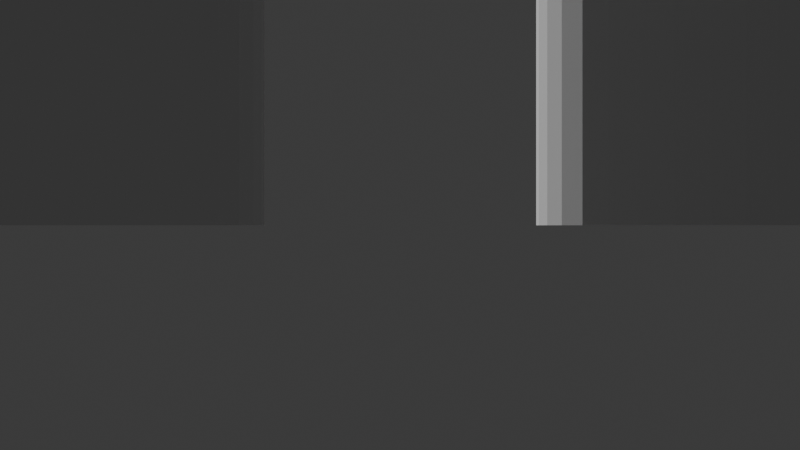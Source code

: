 # Source: in_real_space.blend  (saved by Blender 4.2.66; exported with 4.5.12 LTS)
import bpy
from mathutils import Matrix  # noqa: F401  (used for matrix-valued properties, if any)

bpy.ops.wm.read_factory_settings(use_empty=True)
scene = bpy.context.scene
scene.name = 'Scene'

# ---- collections
col_collection = bpy.data.collections.new('Collection'); scene.collection.children.link(col_collection)

# ---- world
world_world = bpy.data.worlds.new('World'); scene.world = world_world
world_world.use_nodes = True; world_world.node_tree.nodes.clear()
_N = world_world.node_tree.nodes; _L = world_world.node_tree.links
n0 = _N.new('ShaderNodeOutputWorld'); n0.name = 'World Output'; n0.location = (300, 300)
n1 = _N.new('ShaderNodeBackground'); n1.name = 'Background'; n1.location = (10, 300)
n1.inputs[0].default_value = (0.05088, 0.05088, 0.05088, 1.0)
_L.new(n1.outputs[0], n0.inputs[0])
n0.is_active_output = True
world_world.color = (0.05088, 0.05088, 0.05088)
world_world.sun_shadow_jitter_overblur = 0.0

# ---- cameras
cam_camera_001 = bpy.data.cameras.new('Camera.001')
cam_camera_001.lens = 31.18
cam_camera_001.lens_unit = 'FOV'

# ---- meshes
me_cylinder_001 = bpy.data.meshes.new('cylinder.001')
me_cylinder_001.from_pydata([(-4.0, 0.0, 8.0), (-4.39, 0.0, 8.038), (-4.39, 4.0, 8.038), (-4.0, 4.0, 8.0), (-4.39, 0.0, 8.038), (-4.765, 0.0, 8.152), (-4.765, 4.0, 8.152), (-4.39, 4.0, 8.038), (-4.765, 0.0, 8.152), (-5.111, 0.0, 8.337), (-5.111, 4.0, 8.337), (-4.765, 4.0, 8.152), (-5.111, 0.0, 8.337), (-5.414, 0.0, 8.586), (-5.414, 4.0, 8.586), (-5.111, 4.0, 8.337), (-5.414, 0.0, 8.586), (-5.663, 0.0, 8.889), (-5.663, 4.0, 8.889), (-5.414, 4.0, 8.586), (-5.663, 0.0, 8.889), (-5.848, 0.0, 9.235), (-5.848, 4.0, 9.235), (-5.663, 4.0, 8.889), (-5.848, 0.0, 9.235), (-5.962, 0.0, 9.61), (-5.962, 4.0, 9.61), (-5.848, 4.0, 9.235), (-5.962, 0.0, 9.61), (-6.0, 0.0, 10.0), (-6.0, 4.0, 10.0), (-5.962, 4.0, 9.61), (-6.0, 0.0, 10.0), (-5.962, 0.0, 10.39), (-5.962, 4.0, 10.39), (-6.0, 4.0, 10.0), (-5.962, 0.0, 10.39), (-5.848, 0.0, 10.77), (-5.848, 4.0, 10.77), (-5.962, 4.0, 10.39), (-5.848, 0.0, 10.77), (-5.663, 0.0, 11.11), (-5.663, 4.0, 11.11), (-5.848, 4.0, 10.77), (-5.663, 0.0, 11.11), (-5.414, 0.0, 11.41), (-5.414, 4.0, 11.41), (-5.663, 4.0, 11.11), (-5.414, 0.0, 11.41), (-5.111, 0.0, 11.66), (-5.111, 4.0, 11.66), (-5.414, 4.0, 11.41), (-5.111, 0.0, 11.66), (-4.765, 0.0, 11.85), (-4.765, 4.0, 11.85), (-5.111, 4.0, 11.66), (-4.765, 0.0, 11.85), (-4.39, 0.0, 11.96), (-4.39, 4.0, 11.96), (-4.765, 4.0, 11.85), (-4.39, 0.0, 11.96), (-4.0, 0.0, 12.0), (-4.0, 4.0, 12.0), (-4.39, 4.0, 11.96), (-4.0, 0.0, 12.0), (-3.61, 0.0, 11.96), (-3.61, 4.0, 11.96), (-4.0, 4.0, 12.0), (-3.61, 0.0, 11.96), (-3.235, 0.0, 11.85), (-3.235, 4.0, 11.85), (-3.61, 4.0, 11.96), (-3.235, 0.0, 11.85), (-2.889, 0.0, 11.66), (-2.889, 4.0, 11.66), (-3.235, 4.0, 11.85), (-2.889, 0.0, 11.66), (-2.586, 0.0, 11.41), (-2.586, 4.0, 11.41), (-2.889, 4.0, 11.66), (-2.586, 0.0, 11.41), (-2.337, 0.0, 11.11), (-2.337, 4.0, 11.11), (-2.586, 4.0, 11.41), (-2.337, 0.0, 11.11), (-2.152, 0.0, 10.77), (-2.152, 4.0, 10.77), (-2.337, 4.0, 11.11), (-2.152, 0.0, 10.77), (-2.038, 0.0, 10.39), (-2.038, 4.0, 10.39), (-2.152, 4.0, 10.77), (-2.038, 0.0, 10.39), (-2.0, 0.0, 10.0), (-2.0, 4.0, 10.0), (-2.038, 4.0, 10.39), (-2.0, 0.0, 10.0), (-2.038, 0.0, 9.61), (-2.038, 4.0, 9.61), (-2.0, 4.0, 10.0), (-2.038, 0.0, 9.61), (-2.152, 0.0, 9.235), (-2.152, 4.0, 9.235), (-2.038, 4.0, 9.61), (-2.152, 0.0, 9.235), (-2.337, 0.0, 8.889), (-2.337, 4.0, 8.889), (-2.152, 4.0, 9.235), (-2.337, 0.0, 8.889), (-2.586, 0.0, 8.586), (-2.586, 4.0, 8.586), (-2.337, 4.0, 8.889), (-2.586, 0.0, 8.586), (-2.889, 0.0, 8.337), (-2.889, 4.0, 8.337), (-2.586, 4.0, 8.586), (-2.889, 0.0, 8.337), (-3.235, 0.0, 8.152), (-3.235, 4.0, 8.152), (-2.889, 4.0, 8.337), (-3.61, 4.0, 8.038), (-4.0, 4.0, 8.0), (-4.39, 4.0, 8.038), (-3.235, 4.0, 8.152), (-4.765, 4.0, 8.152), (-2.889, 4.0, 8.337), (-5.111, 4.0, 8.337), (-2.586, 4.0, 8.586), (-5.414, 4.0, 8.586), (-2.337, 4.0, 8.889), (-5.663, 4.0, 8.889), (-2.152, 4.0, 9.235), (-5.848, 4.0, 9.235), (-2.038, 4.0, 9.61), (-5.962, 4.0, 9.61), (-2.0, 4.0, 10.0), (-6.0, 4.0, 10.0), (-2.038, 4.0, 10.39), (-5.962, 4.0, 10.39), (-2.152, 4.0, 10.77), (-5.848, 4.0, 10.77), (-2.337, 4.0, 11.11), (-5.663, 4.0, 11.11), (-2.586, 4.0, 11.41), (-5.414, 4.0, 11.41), (-2.889, 4.0, 11.66), (-5.111, 4.0, 11.66), (-3.235, 4.0, 11.85), (-4.765, 4.0, 11.85), (-3.61, 4.0, 11.96), (-4.39, 4.0, 11.96), (-4.0, 4.0, 12.0), (-3.235, 0.0, 8.152), (-3.61, 0.0, 8.038), (-3.61, 4.0, 8.038), (-3.235, 4.0, 8.152), (-3.61, 0.0, 8.038), (-4.0, 0.0, 8.0), (-4.0, 4.0, 8.0), (-3.61, 4.0, 8.038), (-4.39, 0.0, 8.038), (-4.0, 0.0, 8.0), (-3.61, 0.0, 8.038), (-4.765, 0.0, 8.152), (-3.235, 0.0, 8.152), (-5.111, 0.0, 8.337), (-2.889, 0.0, 8.337), (-5.414, 0.0, 8.586), (-2.586, 0.0, 8.586), (-5.663, 0.0, 8.889), (-2.337, 0.0, 8.889), (-5.848, 0.0, 9.235), (-2.152, 0.0, 9.235), (-5.962, 0.0, 9.61), (-2.038, 0.0, 9.61), (-6.0, 0.0, 10.0), (-2.0, 0.0, 10.0), (-5.962, 0.0, 10.39), (-2.038, 0.0, 10.39), (-5.848, 0.0, 10.77), (-2.152, 0.0, 10.77), (-5.663, 0.0, 11.11), (-2.337, 0.0, 11.11), (-5.414, 0.0, 11.41), (-2.586, 0.0, 11.41), (-5.111, 0.0, 11.66), (-2.889, 0.0, 11.66), (-4.765, 0.0, 11.85), (-3.235, 0.0, 11.85), (-4.39, 0.0, 11.96), (-3.61, 0.0, 11.96), (-4.0, 0.0, 12.0)], [], [(0, 1, 2), (0, 2, 3), (4, 5, 6), (4, 6, 7), (8, 9, 10), (8, 10, 11), (12, 13, 14), (12, 14, 15), (16, 17, 18), (16, 18, 19), (20, 21, 22), (20, 22, 23), (24, 25, 26), (24, 26, 27), (28, 29, 30), (28, 30, 31), (32, 33, 34), (32, 34, 35), (36, 37, 38), (36, 38, 39), (40, 41, 42), (40, 42, 43), (44, 45, 46), (44, 46, 47), (48, 49, 50), (48, 50, 51), (52, 53, 54), (52, 54, 55), (56, 57, 58), (56, 58, 59), (60, 61, 62), (60, 62, 63), (64, 65, 66), (64, 66, 67), (68, 69, 70), (68, 70, 71), (72, 73, 74), (72, 74, 75), (76, 77, 78), (76, 78, 79), (80, 81, 82), (80, 82, 83), (84, 85, 86), (84, 86, 87), (88, 89, 90), (88, 90, 91), (92, 93, 94), (92, 94, 95), (96, 97, 98), (96, 98, 99), (100, 101, 102), (100, 102, 103), (104, 105, 106), (104, 106, 107), (108, 109, 110), (108, 110, 111), (112, 113, 114), (112, 114, 115), (116, 117, 118), (116, 118, 119), (120, 121, 122), (122, 123, 120), (122, 124, 123), (124, 125, 123), (124, 126, 125), (126, 127, 125), (126, 128, 127), (128, 129, 127), (128, 130, 129), (130, 131, 129), (130, 132, 131), (132, 133, 131), (132, 134, 133), (134, 135, 133), (134, 136, 135), (136, 137, 135), (136, 138, 137), (138, 139, 137), (138, 140, 139), (140, 141, 139), (140, 142, 141), (142, 143, 141), (142, 144, 143), (144, 145, 143), (144, 146, 145), (146, 147, 145), (146, 148, 147), (148, 149, 147), (148, 150, 149), (150, 151, 149), (152, 153, 154), (152, 154, 155), (156, 157, 158), (156, 158, 159), (160, 161, 162), (162, 163, 160), (162, 164, 163), (164, 165, 163), (164, 166, 165), (166, 167, 165), (166, 168, 167), (168, 169, 167), (168, 170, 169), (170, 171, 169), (170, 172, 171), (172, 173, 171), (172, 174, 173), (174, 175, 173), (174, 176, 175), (176, 177, 175), (176, 178, 177), (178, 179, 177), (178, 180, 179), (180, 181, 179), (180, 182, 181), (182, 183, 181), (182, 184, 183), (184, 185, 183), (184, 186, 185), (186, 187, 185), (186, 188, 187), (188, 189, 187), (188, 190, 189), (190, 191, 189)])
me_cylinder_001.update()
me_cylinder_001.normals_split_custom_set([tuple(v) for v in zip(*[iter([-0.09802, 0.0, -0.9952, -0.09802, 0.0, -0.9952, -0.09802, 0.0, -0.9952, -0.09802, 0.0, -0.9952, -0.09802, 0.0, -0.9952, -0.09802, 0.0, -0.9952, -0.2903, 0.0, -0.9569, -0.2903, 0.0, -0.9569, -0.2903, 0.0, -0.9569, -0.2903, 0.0, -0.9569, -0.2903, 0.0, -0.9569, -0.2903, 0.0, -0.9569, -0.4714, 0.0, -0.8819, -0.4714, 0.0, -0.8819, -0.4714, 0.0, -0.8819, -0.4714, 0.0, -0.8819, -0.4714, 0.0, -0.8819, -0.4714, 0.0, -0.8819, -0.6344, 0.0, -0.773, -0.6344, 0.0, -0.773, -0.6344, 0.0, -0.773, -0.6344, 0.0, -0.773, -0.6344, 0.0, -0.773, -0.6344, 0.0, -0.773, -0.773, -1.52e-07, -0.6344, -0.773, -1.52e-07, -0.6344, -0.773, -1.52e-07, -0.6344, -0.773, 0.0, -0.6344, -0.773, 0.0, -0.6344, -0.773, 0.0, -0.6344, -0.8819, 3.041e-07, -0.4714, -0.8819, 3.041e-07, -0.4714, -0.8819, 3.041e-07, -0.4714, -0.8819, -3.041e-07, -0.4714, -0.8819, -3.041e-07, -0.4714, -0.8819, -3.041e-07, -0.4714, -0.9569, 0.0, -0.2903, -0.9569, 0.0, -0.2903, -0.9569, 0.0, -0.2903, -0.9569, 0.0, -0.2903, -0.9569, 0.0, -0.2903, -0.9569, 0.0, -0.2903, -0.9952, 0.0, -0.09802, -0.9952, 0.0, -0.09802, -0.9952, 0.0, -0.09802, -0.9952, 0.0, -0.09802, -0.9952, 0.0, -0.09802, -0.9952, 0.0, -0.09802, -0.9952, 0.0, 0.09802, -0.9952, 0.0, 0.09802, -0.9952, 0.0, 0.09802, -0.9952, 0.0, 0.09802, -0.9952, 0.0, 0.09802, -0.9952, 0.0, 0.09802, -0.9569, 0.0, 0.2903, -0.9569, 0.0, 0.2903, -0.9569, 0.0, 0.2903, -0.9569, 0.0, 0.2903, -0.9569, 0.0, 0.2903, -0.9569, 0.0, 0.2903, -0.8819, 0.0, 0.4714, -0.8819, 0.0, 0.4714, -0.8819, 0.0, 0.4714, -0.8819, 0.0, 0.4714, -0.8819, 0.0, 0.4714, -0.8819, 0.0, 0.4714, -0.773, 0.0, 0.6344, -0.773, 0.0, 0.6344, -0.773, 0.0, 0.6344, -0.773, 0.0, 0.6344, -0.773, 0.0, 0.6344, -0.773, 0.0, 0.6344, -0.6344, 0.0, 0.773, -0.6344, 0.0, 0.773, -0.6344, 0.0, 0.773, -0.6344, 0.0, 0.773, -0.6344, 0.0, 0.773, -0.6344, 0.0, 0.773, -0.4714, 0.0, 0.8819, -0.4714, 0.0, 0.8819, -0.4714, 0.0, 0.8819, -0.4714, 0.0, 0.8819, -0.4714, 0.0, 0.8819, -0.4714, 0.0, 0.8819, -0.2903, 0.0, 0.9569, -0.2903, 0.0, 0.9569, -0.2903, 0.0, 0.9569, -0.2903, 0.0, 0.9569, -0.2903, 0.0, 0.9569, -0.2903, 0.0, 0.9569, -0.09802, 0.0, 0.9952, -0.09802, 0.0, 0.9952, -0.09802, 0.0, 0.9952, -0.09802, 0.0, 0.9952, -0.09802, 0.0, 0.9952, -0.09802, 0.0, 0.9952, 0.09802, 0.0, 0.9952, 0.09802, 0.0, 0.9952, 0.09802, 0.0, 0.9952, 0.09802, 0.0, 0.9952, 0.09802, 0.0, 0.9952, 0.09802, 0.0, 0.9952, 0.2903, 0.0, 0.9569, 0.2903, 0.0, 0.9569, 0.2903, 0.0, 0.9569, 0.2903, 0.0, 0.9569, 0.2903, 0.0, 0.9569, 0.2903, 0.0, 0.9569, 0.4714, 0.0, 0.8819, 0.4714, 0.0, 0.8819, 0.4714, 0.0, 0.8819, 0.4714, 0.0, 0.8819, 0.4714, 0.0, 0.8819, 0.4714, 0.0, 0.8819, 0.6344, 0.0, 0.773, 0.6344, 0.0, 0.773, 0.6344, 0.0, 0.773, 0.6344, 0.0, 0.773, 0.6344, 0.0, 0.773, 0.6344, 0.0, 0.773, 0.773, 0.0, 0.6344, 0.773, 0.0, 0.6344, 0.773, 0.0, 0.6344, 0.773, 0.0, 0.6344, 0.773, 0.0, 0.6344, 0.773, 0.0, 0.6344, 0.8819, 0.0, 0.4714, 0.8819, 0.0, 0.4714, 0.8819, 0.0, 0.4714, 0.8819, 0.0, 0.4714, 0.8819, 0.0, 0.4714, 0.8819, 0.0, 0.4714, 0.9569, 0.0, 0.2903, 0.9569, 0.0, 0.2903, 0.9569, 0.0, 0.2903, 0.9569, 0.0, 0.2903, 0.9569, 0.0, 0.2903, 0.9569, 0.0, 0.2903, 0.9952, 0.0, 0.09802, 0.9952, 0.0, 0.09802, 0.9952, 0.0, 0.09802, 0.9952, 0.0, 0.09802, 0.9952, 0.0, 0.09802, 0.9952, 0.0, 0.09802, 0.9952, 0.0, -0.09802, 0.9952, 0.0, -0.09802, 0.9952, 0.0, -0.09802, 0.9952, 0.0, -0.09802, 0.9952, 0.0, -0.09802, 0.9952, 0.0, -0.09802, 0.9569, 0.0, -0.2903, 0.9569, 0.0, -0.2903, 0.9569, 0.0, -0.2903, 0.9569, 0.0, -0.2903, 0.9569, 0.0, -0.2903, 0.9569, 0.0, -0.2903, 0.8819, 0.0, -0.4714, 0.8819, 0.0, -0.4714, 0.8819, 0.0, -0.4714, 0.8819, 0.0, -0.4714, 0.8819, 0.0, -0.4714, 0.8819, 0.0, -0.4714, 0.773, 0.0, -0.6344, 0.773, 0.0, -0.6344, 0.773, 0.0, -0.6344, 0.773, 0.0, -0.6344, 0.773, 0.0, -0.6344, 0.773, 0.0, -0.6344, 0.6344, 0.0, -0.773, 0.6344, 0.0, -0.773, 0.6344, 0.0, -0.773, 0.6344, 0.0, -0.773, 0.6344, 0.0, -0.773, 0.6344, 0.0, -0.773, 0.4714, 0.0, -0.8819, 0.4714, 0.0, -0.8819, 0.4714, 0.0, -0.8819, 0.4714, 0.0, -0.8819, 0.4714, 0.0, -0.8819, 0.4714, 0.0, -0.8819, 0.0, 1.0, 0.0, 0.0, 1.0, 0.0, 0.0, 1.0, 0.0, 0.0, 1.0, 0.0, 0.0, 1.0, 0.0, 0.0, 1.0, 0.0, 0.0, 1.0, 0.0, 0.0, 1.0, 0.0, 0.0, 1.0, 0.0, 0.0, 1.0, 0.0, 0.0, 1.0, 0.0, 0.0, 1.0, 0.0, 0.0, 1.0, 0.0, 0.0, 1.0, 0.0, 0.0, 1.0, 0.0, 0.0, 1.0, 0.0, 0.0, 1.0, 0.0, 0.0, 1.0, 0.0, 0.0, 1.0, 0.0, 0.0, 1.0, 0.0, 0.0, 1.0, 0.0, 0.0, 1.0, 0.0, 0.0, 1.0, 0.0, 0.0, 1.0, 0.0, 0.0, 1.0, 0.0, 0.0, 1.0, 0.0, 0.0, 1.0, 0.0, 0.0, 1.0, 0.0, 0.0, 1.0, 0.0, 0.0, 1.0, 0.0, 0.0, 1.0, 0.0, 0.0, 1.0, 0.0, 0.0, 1.0, 0.0, 0.0, 1.0, 0.0, 0.0, 1.0, 0.0, 0.0, 1.0, 0.0, 0.0, 1.0, 0.0, 0.0, 1.0, 0.0, 0.0, 1.0, 0.0, 0.0, 1.0, 0.0, 0.0, 1.0, 0.0, 0.0, 1.0, 0.0, 0.0, 1.0, 0.0, 0.0, 1.0, 0.0, 0.0, 1.0, 0.0, 0.0, 1.0, 0.0, 0.0, 1.0, 0.0, 0.0, 1.0, 0.0, 0.0, 1.0, 0.0, 0.0, 1.0, 0.0, 0.0, 1.0, 0.0, 0.0, 1.0, 0.0, 0.0, 1.0, 0.0, 0.0, 1.0, 0.0, 0.0, 1.0, 0.0, 0.0, 1.0, 0.0, 0.0, 1.0, 0.0, 0.0, 1.0, 0.0, 0.0, 1.0, 0.0, 0.0, 1.0, 0.0, 0.0, 1.0, 0.0, 0.0, 1.0, 0.0, 0.0, 1.0, 0.0, 0.0, 1.0, 0.0, 0.0, 1.0, 0.0, 0.0, 1.0, 0.0, 0.0, 1.0, 0.0, 0.0, 1.0, 0.0, 0.0, 1.0, 0.0, 0.0, 1.0, 0.0, 0.0, 1.0, 0.0, 0.0, 1.0, 0.0, 0.0, 1.0, 0.0, 0.0, 1.0, 0.0, 0.0, 1.0, 0.0, 0.0, 1.0, 0.0, 0.0, 1.0, 0.0, 0.0, 1.0, 0.0, 0.0, 1.0, 0.0, 0.0, 1.0, 0.0, 0.0, 1.0, 0.0, 0.0, 1.0, 0.0, 0.0, 1.0, 0.0, 0.0, 1.0, 0.0, 0.0, 1.0, 0.0, 0.0, 1.0, 0.0, 0.0, 1.0, 0.0, 0.0, 1.0, 0.0, 0.0, 1.0, 0.0, 0.0, 1.0, 0.0, 0.2903, 0.0, -0.9569, 0.2903, 0.0, -0.9569, 0.2903, 0.0, -0.9569, 0.2903, 0.0, -0.9569, 0.2903, 0.0, -0.9569, 0.2903, 0.0, -0.9569, 0.09802, 0.0, -0.9952, 0.09802, 0.0, -0.9952, 0.09802, 0.0, -0.9952, 0.09802, 0.0, -0.9952, 0.09802, 0.0, -0.9952, 0.09802, 0.0, -0.9952, 0.0, -1.0, 0.0, 0.0, -1.0, 0.0, 0.0, -1.0, 0.0, 0.0, -1.0, 0.0, 0.0, -1.0, 0.0, 0.0, -1.0, 0.0, 0.0, -1.0, 0.0, 0.0, -1.0, 0.0, 0.0, -1.0, 0.0, 0.0, -1.0, 0.0, 0.0, -1.0, 0.0, 0.0, -1.0, 0.0, 0.0, -1.0, 0.0, 0.0, -1.0, 0.0, 0.0, -1.0, 0.0, 0.0, -1.0, 0.0, 0.0, -1.0, 0.0, 0.0, -1.0, 0.0, 0.0, -1.0, 0.0, 0.0, -1.0, 0.0, 0.0, -1.0, 0.0, 0.0, -1.0, 0.0, 0.0, -1.0, 0.0, 0.0, -1.0, 0.0, 0.0, -1.0, 0.0, 0.0, -1.0, 0.0, 0.0, -1.0, 0.0, 0.0, -1.0, 0.0, 0.0, -1.0, 0.0, 0.0, -1.0, 0.0, 0.0, -1.0, 0.0, 0.0, -1.0, 0.0, 0.0, -1.0, 0.0, 0.0, -1.0, 0.0, 0.0, -1.0, 0.0, 0.0, -1.0, 0.0, 0.0, -1.0, 0.0, 0.0, -1.0, 0.0, 0.0, -1.0, 0.0, 0.0, -1.0, 0.0, 0.0, -1.0, 0.0, 0.0, -1.0, 0.0, 0.0, -1.0, 0.0, 0.0, -1.0, 0.0, 0.0, -1.0, 0.0, 0.0, -1.0, 0.0, 0.0, -1.0, 0.0, 0.0, -1.0, 0.0, 0.0, -1.0, 0.0, 0.0, -1.0, 0.0, 0.0, -1.0, 0.0, 0.0, -1.0, 0.0, 0.0, -1.0, 0.0, 0.0, -1.0, 0.0, 0.0, -1.0, 0.0, 0.0, -1.0, 0.0, 0.0, -1.0, 0.0, 0.0, -1.0, 0.0, 0.0, -1.0, 0.0, 0.0, -1.0, 0.0, 0.0, -1.0, 0.0, 0.0, -1.0, 0.0, 0.0, -1.0, 0.0, 0.0, -1.0, 0.0, 0.0, -1.0, 0.0, 0.0, -1.0, 0.0, 0.0, -1.0, 0.0, 0.0, -1.0, 0.0, 0.0, -1.0, 0.0, 0.0, -1.0, 0.0, 0.0, -1.0, 0.0, 0.0, -1.0, 0.0, 0.0, -1.0, 0.0, 0.0, -1.0, 0.0, 0.0, -1.0, 0.0, 0.0, -1.0, 0.0, 0.0, -1.0, 0.0, 0.0, -1.0, 0.0, 0.0, -1.0, 0.0, 0.0, -1.0, 0.0, 0.0, -1.0, 0.0, 0.0, -1.0, 0.0, 0.0, -1.0, 0.0, 0.0, -1.0, 0.0, 0.0, -1.0, 0.0, 0.0, -1.0, 0.0, 0.0, -1.0, 0.0, 0.0, -1.0, 0.0, 0.0, -1.0, 0.0, 0.0, -1.0, 0.0])] * 3)])
me_cylinder__1__001 = bpy.data.meshes.new('cylinder (1).001')
me_cylinder__1__001.from_pydata([(2.0, 0.0, 4.0), (1.805, 0.0, 4.019), (1.805, 2.0, 4.019), (2.0, 2.0, 4.0), (1.805, 0.0, 4.019), (1.617, 0.0, 4.076), (1.617, 2.0, 4.076), (1.805, 2.0, 4.019), (1.617, 0.0, 4.076), (1.444, 0.0, 4.169), (1.444, 2.0, 4.169), (1.617, 2.0, 4.076), (1.444, 0.0, 4.169), (1.293, 0.0, 4.293), (1.293, 2.0, 4.293), (1.444, 2.0, 4.169), (1.293, 0.0, 4.293), (1.169, 0.0, 4.444), (1.169, 2.0, 4.444), (1.293, 2.0, 4.293), (1.169, 0.0, 4.444), (1.076, 0.0, 4.617), (1.076, 2.0, 4.617), (1.169, 2.0, 4.444), (1.076, 0.0, 4.617), (1.019, 0.0, 4.805), (1.019, 2.0, 4.805), (1.076, 2.0, 4.617), (1.019, 0.0, 4.805), (1.0, 0.0, 5.0), (1.0, 2.0, 5.0), (1.019, 2.0, 4.805), (1.0, 0.0, 5.0), (1.019, 0.0, 5.195), (1.019, 2.0, 5.195), (1.0, 2.0, 5.0), (1.019, 0.0, 5.195), (1.076, 0.0, 5.383), (1.076, 2.0, 5.383), (1.019, 2.0, 5.195), (1.076, 0.0, 5.383), (1.169, 0.0, 5.556), (1.169, 2.0, 5.556), (1.076, 2.0, 5.383), (1.169, 0.0, 5.556), (1.293, 0.0, 5.707), (1.293, 2.0, 5.707), (1.169, 2.0, 5.556), (1.293, 0.0, 5.707), (1.444, 0.0, 5.831), (1.444, 2.0, 5.831), (1.293, 2.0, 5.707), (1.444, 0.0, 5.831), (1.617, 0.0, 5.924), (1.617, 2.0, 5.924), (1.444, 2.0, 5.831), (1.617, 0.0, 5.924), (1.805, 0.0, 5.981), (1.805, 2.0, 5.981), (1.617, 2.0, 5.924), (1.805, 0.0, 5.981), (2.0, 0.0, 6.0), (2.0, 2.0, 6.0), (1.805, 2.0, 5.981), (2.0, 0.0, 6.0), (2.195, 0.0, 5.981), (2.195, 2.0, 5.981), (2.0, 2.0, 6.0), (2.195, 0.0, 5.981), (2.383, 0.0, 5.924), (2.383, 2.0, 5.924), (2.195, 2.0, 5.981), (2.383, 0.0, 5.924), (2.556, 0.0, 5.831), (2.556, 2.0, 5.831), (2.383, 2.0, 5.924), (2.556, 0.0, 5.831), (2.707, 0.0, 5.707), (2.707, 2.0, 5.707), (2.556, 2.0, 5.831), (2.707, 0.0, 5.707), (2.831, 0.0, 5.556), (2.831, 2.0, 5.556), (2.707, 2.0, 5.707), (2.831, 0.0, 5.556), (2.924, 0.0, 5.383), (2.924, 2.0, 5.383), (2.831, 2.0, 5.556), (2.924, 0.0, 5.383), (2.981, 0.0, 5.195), (2.981, 2.0, 5.195), (2.924, 2.0, 5.383), (2.981, 0.0, 5.195), (3.0, 0.0, 5.0), (3.0, 2.0, 5.0), (2.981, 2.0, 5.195), (3.0, 0.0, 5.0), (2.981, 0.0, 4.805), (2.981, 2.0, 4.805), (3.0, 2.0, 5.0), (2.981, 0.0, 4.805), (2.924, 0.0, 4.617), (2.924, 2.0, 4.617), (2.981, 2.0, 4.805), (2.924, 0.0, 4.617), (2.831, 0.0, 4.444), (2.831, 2.0, 4.444), (2.924, 2.0, 4.617), (2.831, 0.0, 4.444), (2.707, 0.0, 4.293), (2.707, 2.0, 4.293), (2.831, 2.0, 4.444), (2.707, 0.0, 4.293), (2.556, 0.0, 4.169), (2.556, 2.0, 4.169), (2.707, 2.0, 4.293), (2.556, 0.0, 4.169), (2.383, 0.0, 4.076), (2.383, 2.0, 4.076), (2.556, 2.0, 4.169), (2.195, 2.0, 4.019), (2.0, 2.0, 4.0), (1.805, 2.0, 4.019), (2.383, 2.0, 4.076), (1.617, 2.0, 4.076), (2.556, 2.0, 4.169), (1.444, 2.0, 4.169), (2.707, 2.0, 4.293), (1.293, 2.0, 4.293), (2.831, 2.0, 4.444), (1.169, 2.0, 4.444), (2.924, 2.0, 4.617), (1.076, 2.0, 4.617), (2.981, 2.0, 4.805), (1.019, 2.0, 4.805), (3.0, 2.0, 5.0), (1.0, 2.0, 5.0), (2.981, 2.0, 5.195), (1.019, 2.0, 5.195), (2.924, 2.0, 5.383), (1.076, 2.0, 5.383), (2.831, 2.0, 5.556), (1.169, 2.0, 5.556), (2.707, 2.0, 5.707), (1.293, 2.0, 5.707), (2.556, 2.0, 5.831), (1.444, 2.0, 5.831), (2.383, 2.0, 5.924), (1.617, 2.0, 5.924), (2.195, 2.0, 5.981), (1.805, 2.0, 5.981), (2.0, 2.0, 6.0), (2.383, 0.0, 4.076), (2.195, 0.0, 4.019), (2.195, 2.0, 4.019), (2.383, 2.0, 4.076), (2.195, 0.0, 4.019), (2.0, 0.0, 4.0), (2.0, 2.0, 4.0), (2.195, 2.0, 4.019), (1.805, 0.0, 4.019), (2.0, 0.0, 4.0), (2.195, 0.0, 4.019), (1.617, 0.0, 4.076), (2.383, 0.0, 4.076), (1.444, 0.0, 4.169), (2.556, 0.0, 4.169), (1.293, 0.0, 4.293), (2.707, 0.0, 4.293), (1.169, 0.0, 4.444), (2.831, 0.0, 4.444), (1.076, 0.0, 4.617), (2.924, 0.0, 4.617), (1.019, 0.0, 4.805), (2.981, 0.0, 4.805), (1.0, 0.0, 5.0), (3.0, 0.0, 5.0), (1.019, 0.0, 5.195), (2.981, 0.0, 5.195), (1.076, 0.0, 5.383), (2.924, 0.0, 5.383), (1.169, 0.0, 5.556), (2.831, 0.0, 5.556), (1.293, 0.0, 5.707), (2.707, 0.0, 5.707), (1.444, 0.0, 5.831), (2.556, 0.0, 5.831), (1.617, 0.0, 5.924), (2.383, 0.0, 5.924), (1.805, 0.0, 5.981), (2.195, 0.0, 5.981), (2.0, 0.0, 6.0)], [], [(0, 1, 2), (0, 2, 3), (4, 5, 6), (4, 6, 7), (8, 9, 10), (8, 10, 11), (12, 13, 14), (12, 14, 15), (16, 17, 18), (16, 18, 19), (20, 21, 22), (20, 22, 23), (24, 25, 26), (24, 26, 27), (28, 29, 30), (28, 30, 31), (32, 33, 34), (32, 34, 35), (36, 37, 38), (36, 38, 39), (40, 41, 42), (40, 42, 43), (44, 45, 46), (44, 46, 47), (48, 49, 50), (48, 50, 51), (52, 53, 54), (52, 54, 55), (56, 57, 58), (56, 58, 59), (60, 61, 62), (60, 62, 63), (64, 65, 66), (64, 66, 67), (68, 69, 70), (68, 70, 71), (72, 73, 74), (72, 74, 75), (76, 77, 78), (76, 78, 79), (80, 81, 82), (80, 82, 83), (84, 85, 86), (84, 86, 87), (88, 89, 90), (88, 90, 91), (92, 93, 94), (92, 94, 95), (96, 97, 98), (96, 98, 99), (100, 101, 102), (100, 102, 103), (104, 105, 106), (104, 106, 107), (108, 109, 110), (108, 110, 111), (112, 113, 114), (112, 114, 115), (116, 117, 118), (116, 118, 119), (120, 121, 122), (122, 123, 120), (122, 124, 123), (124, 125, 123), (124, 126, 125), (126, 127, 125), (126, 128, 127), (128, 129, 127), (128, 130, 129), (130, 131, 129), (130, 132, 131), (132, 133, 131), (132, 134, 133), (134, 135, 133), (134, 136, 135), (136, 137, 135), (136, 138, 137), (138, 139, 137), (138, 140, 139), (140, 141, 139), (140, 142, 141), (142, 143, 141), (142, 144, 143), (144, 145, 143), (144, 146, 145), (146, 147, 145), (146, 148, 147), (148, 149, 147), (148, 150, 149), (150, 151, 149), (152, 153, 154), (152, 154, 155), (156, 157, 158), (156, 158, 159), (160, 161, 162), (162, 163, 160), (162, 164, 163), (164, 165, 163), (164, 166, 165), (166, 167, 165), (166, 168, 167), (168, 169, 167), (168, 170, 169), (170, 171, 169), (170, 172, 171), (172, 173, 171), (172, 174, 173), (174, 175, 173), (174, 176, 175), (176, 177, 175), (176, 178, 177), (178, 179, 177), (178, 180, 179), (180, 181, 179), (180, 182, 181), (182, 183, 181), (182, 184, 183), (184, 185, 183), (184, 186, 185), (186, 187, 185), (186, 188, 187), (188, 189, 187), (188, 190, 189), (190, 191, 189)])
me_cylinder__1__001.update()
me_cylinder__1__001.normals_split_custom_set([tuple(v) for v in zip(*[iter([-0.09802, 0.0, -0.9952, -0.09802, 0.0, -0.9952, -0.09802, 0.0, -0.9952, -0.09802, 0.0, -0.9952, -0.09802, 0.0, -0.9952, -0.09802, 0.0, -0.9952, -0.2903, 0.0, -0.9569, -0.2903, 0.0, -0.9569, -0.2903, 0.0, -0.9569, -0.2903, 0.0, -0.9569, -0.2903, 0.0, -0.9569, -0.2903, 0.0, -0.9569, -0.4714, 0.0, -0.8819, -0.4714, 0.0, -0.8819, -0.4714, 0.0, -0.8819, -0.4714, 0.0, -0.8819, -0.4714, 0.0, -0.8819, -0.4714, 0.0, -0.8819, -0.6344, 0.0, -0.773, -0.6344, 0.0, -0.773, -0.6344, 0.0, -0.773, -0.6344, 0.0, -0.773, -0.6344, 0.0, -0.773, -0.6344, 0.0, -0.773, -0.773, 0.0, -0.6344, -0.773, 0.0, -0.6344, -0.773, 0.0, -0.6344, -0.773, 0.0, -0.6344, -0.773, 0.0, -0.6344, -0.773, 0.0, -0.6344, -0.8819, 0.0, -0.4714, -0.8819, 0.0, -0.4714, -0.8819, 0.0, -0.4714, -0.8819, 0.0, -0.4714, -0.8819, 0.0, -0.4714, -0.8819, 0.0, -0.4714, -0.9569, 0.0, -0.2903, -0.9569, 0.0, -0.2903, -0.9569, 0.0, -0.2903, -0.9569, 0.0, -0.2903, -0.9569, 0.0, -0.2903, -0.9569, 0.0, -0.2903, -0.9952, 0.0, -0.09802, -0.9952, 0.0, -0.09802, -0.9952, 0.0, -0.09802, -0.9952, 0.0, -0.09802, -0.9952, 0.0, -0.09802, -0.9952, 0.0, -0.09802, -0.9952, 0.0, 0.09802, -0.9952, 0.0, 0.09802, -0.9952, 0.0, 0.09802, -0.9952, 0.0, 0.09802, -0.9952, 0.0, 0.09802, -0.9952, 0.0, 0.09802, -0.9569, 0.0, 0.2903, -0.9569, 0.0, 0.2903, -0.9569, 0.0, 0.2903, -0.9569, 0.0, 0.2903, -0.9569, 0.0, 0.2903, -0.9569, 0.0, 0.2903, -0.8819, 0.0, 0.4714, -0.8819, 0.0, 0.4714, -0.8819, 0.0, 0.4714, -0.8819, 0.0, 0.4714, -0.8819, 0.0, 0.4714, -0.8819, 0.0, 0.4714, -0.773, 0.0, 0.6344, -0.773, 0.0, 0.6344, -0.773, 0.0, 0.6344, -0.773, 0.0, 0.6344, -0.773, 0.0, 0.6344, -0.773, 0.0, 0.6344, -0.6344, 0.0, 0.773, -0.6344, 0.0, 0.773, -0.6344, 0.0, 0.773, -0.6344, 0.0, 0.773, -0.6344, 0.0, 0.773, -0.6344, 0.0, 0.773, -0.4714, 0.0, 0.8819, -0.4714, 0.0, 0.8819, -0.4714, 0.0, 0.8819, -0.4714, 0.0, 0.8819, -0.4714, 0.0, 0.8819, -0.4714, 0.0, 0.8819, -0.2903, 0.0, 0.9569, -0.2903, 0.0, 0.9569, -0.2903, 0.0, 0.9569, -0.2903, 0.0, 0.9569, -0.2903, 0.0, 0.9569, -0.2903, 0.0, 0.9569, -0.09802, 0.0, 0.9952, -0.09802, 0.0, 0.9952, -0.09802, 0.0, 0.9952, -0.09802, 0.0, 0.9952, -0.09802, 0.0, 0.9952, -0.09802, 0.0, 0.9952, 0.09802, 0.0, 0.9952, 0.09802, 0.0, 0.9952, 0.09802, 0.0, 0.9952, 0.09802, 0.0, 0.9952, 0.09802, 0.0, 0.9952, 0.09802, 0.0, 0.9952, 0.2903, 0.0, 0.9569, 0.2903, 0.0, 0.9569, 0.2903, 0.0, 0.9569, 0.2903, 0.0, 0.9569, 0.2903, 0.0, 0.9569, 0.2903, 0.0, 0.9569, 0.4714, 0.0, 0.8819, 0.4714, 0.0, 0.8819, 0.4714, 0.0, 0.8819, 0.4714, 0.0, 0.8819, 0.4714, 0.0, 0.8819, 0.4714, 0.0, 0.8819, 0.6344, 0.0, 0.773, 0.6344, 0.0, 0.773, 0.6344, 0.0, 0.773, 0.6344, 0.0, 0.773, 0.6344, 0.0, 0.773, 0.6344, 0.0, 0.773, 0.773, 0.0, 0.6344, 0.773, 0.0, 0.6344, 0.773, 0.0, 0.6344, 0.773, 0.0, 0.6344, 0.773, 0.0, 0.6344, 0.773, 0.0, 0.6344, 0.8819, 0.0, 0.4714, 0.8819, 0.0, 0.4714, 0.8819, 0.0, 0.4714, 0.8819, 0.0, 0.4714, 0.8819, 0.0, 0.4714, 0.8819, 0.0, 0.4714, 0.9569, 0.0, 0.2903, 0.9569, 0.0, 0.2903, 0.9569, 0.0, 0.2903, 0.9569, 0.0, 0.2903, 0.9569, 0.0, 0.2903, 0.9569, 0.0, 0.2903, 0.9952, 0.0, 0.09802, 0.9952, 0.0, 0.09802, 0.9952, 0.0, 0.09802, 0.9952, 0.0, 0.09802, 0.9952, 0.0, 0.09802, 0.9952, 0.0, 0.09802, 0.9952, 0.0, -0.09802, 0.9952, 0.0, -0.09802, 0.9952, 0.0, -0.09802, 0.9952, 0.0, -0.09802, 0.9952, 0.0, -0.09802, 0.9952, 0.0, -0.09802, 0.9569, 0.0, -0.2903, 0.9569, 0.0, -0.2903, 0.9569, 0.0, -0.2903, 0.9569, 0.0, -0.2903, 0.9569, 0.0, -0.2903, 0.9569, 0.0, -0.2903, 0.8819, 0.0, -0.4714, 0.8819, 0.0, -0.4714, 0.8819, 0.0, -0.4714, 0.8819, 0.0, -0.4714, 0.8819, 0.0, -0.4714, 0.8819, 0.0, -0.4714, 0.773, 0.0, -0.6344, 0.773, 0.0, -0.6344, 0.773, 0.0, -0.6344, 0.773, 0.0, -0.6344, 0.773, 0.0, -0.6344, 0.773, 0.0, -0.6344, 0.6344, 0.0, -0.773, 0.6344, 0.0, -0.773, 0.6344, 0.0, -0.773, 0.6344, 0.0, -0.773, 0.6344, 0.0, -0.773, 0.6344, 0.0, -0.773, 0.4714, 0.0, -0.8819, 0.4714, 0.0, -0.8819, 0.4714, 0.0, -0.8819, 0.4714, 0.0, -0.8819, 0.4714, 0.0, -0.8819, 0.4714, 0.0, -0.8819, 0.0, 1.0, 0.0, 0.0, 1.0, 0.0, 0.0, 1.0, 0.0, 0.0, 1.0, 0.0, 0.0, 1.0, 0.0, 0.0, 1.0, 0.0, 0.0, 1.0, 0.0, 0.0, 1.0, 0.0, 0.0, 1.0, 0.0, 0.0, 1.0, 0.0, 0.0, 1.0, 0.0, 0.0, 1.0, 0.0, 0.0, 1.0, 0.0, 0.0, 1.0, 0.0, 0.0, 1.0, 0.0, 0.0, 1.0, 0.0, 0.0, 1.0, 0.0, 0.0, 1.0, 0.0, 0.0, 1.0, 0.0, 0.0, 1.0, 0.0, 0.0, 1.0, 0.0, 0.0, 1.0, 0.0, 0.0, 1.0, 0.0, 0.0, 1.0, 0.0, 0.0, 1.0, 0.0, 0.0, 1.0, 0.0, 0.0, 1.0, 0.0, 0.0, 1.0, 0.0, 0.0, 1.0, 0.0, 0.0, 1.0, 0.0, 0.0, 1.0, 0.0, 0.0, 1.0, 0.0, 0.0, 1.0, 0.0, 0.0, 1.0, 0.0, 0.0, 1.0, 0.0, 0.0, 1.0, 0.0, 0.0, 1.0, 0.0, 0.0, 1.0, 0.0, 0.0, 1.0, 0.0, 0.0, 1.0, 0.0, 0.0, 1.0, 0.0, 0.0, 1.0, 0.0, 0.0, 1.0, 0.0, 0.0, 1.0, 0.0, 0.0, 1.0, 0.0, 0.0, 1.0, 0.0, 0.0, 1.0, 0.0, 0.0, 1.0, 0.0, 0.0, 1.0, 0.0, 0.0, 1.0, 0.0, 0.0, 1.0, 0.0, 0.0, 1.0, 0.0, 0.0, 1.0, 0.0, 0.0, 1.0, 0.0, 0.0, 1.0, 0.0, 0.0, 1.0, 0.0, 0.0, 1.0, 0.0, 0.0, 1.0, 0.0, 0.0, 1.0, 0.0, 0.0, 1.0, 0.0, 0.0, 1.0, 0.0, 0.0, 1.0, 0.0, 0.0, 1.0, 0.0, 0.0, 1.0, 0.0, 0.0, 1.0, 0.0, 0.0, 1.0, 0.0, 0.0, 1.0, 0.0, 0.0, 1.0, 0.0, 0.0, 1.0, 0.0, 0.0, 1.0, 0.0, 0.0, 1.0, 0.0, 0.0, 1.0, 0.0, 0.0, 1.0, 0.0, 0.0, 1.0, 0.0, 0.0, 1.0, 0.0, 0.0, 1.0, 0.0, 0.0, 1.0, 0.0, 0.0, 1.0, 0.0, 0.0, 1.0, 0.0, 0.0, 1.0, 0.0, 0.0, 1.0, 0.0, 0.0, 1.0, 0.0, 0.0, 1.0, 0.0, 0.0, 1.0, 0.0, 0.0, 1.0, 0.0, 0.0, 1.0, 0.0, 0.0, 1.0, 0.0, 0.0, 1.0, 0.0, 0.0, 1.0, 0.0, 0.0, 1.0, 0.0, 0.2903, 0.0, -0.9569, 0.2903, 0.0, -0.9569, 0.2903, 0.0, -0.9569, 0.2903, 0.0, -0.9569, 0.2903, 0.0, -0.9569, 0.2903, 0.0, -0.9569, 0.09802, 0.0, -0.9952, 0.09802, 0.0, -0.9952, 0.09802, 0.0, -0.9952, 0.09802, 0.0, -0.9952, 0.09802, 0.0, -0.9952, 0.09802, 0.0, -0.9952, 0.0, -1.0, 0.0, 0.0, -1.0, 0.0, 0.0, -1.0, 0.0, 0.0, -1.0, 0.0, 0.0, -1.0, 0.0, 0.0, -1.0, 0.0, 0.0, -1.0, 0.0, 0.0, -1.0, 0.0, 0.0, -1.0, 0.0, 0.0, -1.0, 0.0, 0.0, -1.0, 0.0, 0.0, -1.0, 0.0, 0.0, -1.0, 0.0, 0.0, -1.0, 0.0, 0.0, -1.0, 0.0, 0.0, -1.0, 0.0, 0.0, -1.0, 0.0, 0.0, -1.0, 0.0, 0.0, -1.0, 0.0, 0.0, -1.0, 0.0, 0.0, -1.0, 0.0, 0.0, -1.0, 0.0, 0.0, -1.0, 0.0, 0.0, -1.0, 0.0, 0.0, -1.0, 0.0, 0.0, -1.0, 0.0, 0.0, -1.0, 0.0, 0.0, -1.0, 0.0, 0.0, -1.0, 0.0, 0.0, -1.0, 0.0, 0.0, -1.0, 0.0, 0.0, -1.0, 0.0, 0.0, -1.0, 0.0, 0.0, -1.0, 0.0, 0.0, -1.0, 0.0, 0.0, -1.0, 0.0, 0.0, -1.0, 0.0, 0.0, -1.0, 0.0, 0.0, -1.0, 0.0, 0.0, -1.0, 0.0, 0.0, -1.0, 0.0, 0.0, -1.0, 0.0, 0.0, -1.0, 0.0, 0.0, -1.0, 0.0, 0.0, -1.0, 0.0, 0.0, -1.0, 0.0, 0.0, -1.0, 0.0, 0.0, -1.0, 0.0, 0.0, -1.0, 0.0, 0.0, -1.0, 0.0, 0.0, -1.0, 0.0, 0.0, -1.0, 0.0, 0.0, -1.0, 0.0, 0.0, -1.0, 0.0, 0.0, -1.0, 0.0, 0.0, -1.0, 0.0, 0.0, -1.0, 0.0, 0.0, -1.0, 0.0, 0.0, -1.0, 0.0, 0.0, -1.0, 0.0, 0.0, -1.0, 0.0, 0.0, -1.0, 0.0, 0.0, -1.0, 0.0, 0.0, -1.0, 0.0, 0.0, -1.0, 0.0, 0.0, -1.0, 0.0, 0.0, -1.0, 0.0, 0.0, -1.0, 0.0, 0.0, -1.0, 0.0, 0.0, -1.0, 0.0, 0.0, -1.0, 0.0, 0.0, -1.0, 0.0, 0.0, -1.0, 0.0, 0.0, -1.0, 0.0, 0.0, -1.0, 0.0, 0.0, -1.0, 0.0, 0.0, -1.0, 0.0, 0.0, -1.0, 0.0, 0.0, -1.0, 0.0, 0.0, -1.0, 0.0, 0.0, -1.0, 0.0, 0.0, -1.0, 0.0, 0.0, -1.0, 0.0, 0.0, -1.0, 0.0, 0.0, -1.0, 0.0, 0.0, -1.0, 0.0, 0.0, -1.0, 0.0, 0.0, -1.0, 0.0, 0.0, -1.0, 0.0, 0.0, -1.0, 0.0])] * 3)])
me_cylinder_002 = bpy.data.meshes.new('cylinder.002')
me_cylinder_002.from_pydata([(-4.0, 4.0, 10.0)], [], [])
me_cylinder_002.update()
me_cylinder__1__002 = bpy.data.meshes.new('cylinder (1).002')
me_cylinder__1__002.from_pydata([(2.0, 4.0, 5.0)], [], [])
me_cylinder__1__002.update()
me_vert_001 = bpy.data.meshes.new('Vert.001')
me_vert_001.from_pydata([(0.0, 0.0, 4.0)], [], [])
me_vert_001.update()

# ---- objects
ob_cylinder = bpy.data.objects.new('cylinder', me_cylinder_001)
ob_cylinder__1 = bpy.data.objects.new('cylinder (1)', me_cylinder__1__001)
ob_camera = bpy.data.objects.new('Camera', cam_camera_001)
ob_cylinder_001 = bpy.data.objects.new('cylinder.001', me_cylinder_002)
ob_cylinder__1__001 = bpy.data.objects.new('cylinder (1).001', me_cylinder__1__002)
ob_vert_001 = bpy.data.objects.new('Vert.001', me_vert_001)

# ---- transforms, parenting, visibility, modifiers, constraints
ob_cylinder.location = (0.0, 0.0, 0.0)
ob_cylinder.rotation_euler = (1.571, -0.0, 0.0)
ob_cylinder__1.location = (0.0, 0.0, 0.0)
ob_cylinder__1.rotation_euler = (1.571, -0.0, 0.0)
ob_camera.location = (0.0, 0.0, 0.0)
ob_camera.rotation_euler = (1.571, 0.0, 3.142)
ob_cylinder_001.location = (0.0, 0.0, 0.0)
ob_cylinder_001.rotation_euler = (1.571, -0.0, 0.0)
ob_cylinder__1__001.location = (0.0, 0.0, 0.0)
ob_cylinder__1__001.rotation_euler = (1.571, -0.0, 0.0)
ob_vert_001.location = (0.0, 0.0, 0.0)

# ---- collection membership
col_collection.objects.link(ob_cylinder)
col_collection.objects.link(ob_cylinder__1)
col_collection.objects.link(ob_camera)
col_collection.objects.link(ob_cylinder_001)
col_collection.objects.link(ob_cylinder__1__001)
col_collection.objects.link(ob_vert_001)

# ---- scene / render settings (as saved in the file)
scene.camera = ob_camera
scene.frame_start = 1; scene.frame_end = 250; scene.frame_set(1)
scene.render.engine = 'BLENDER_EEVEE_NEXT'
bpy.context.view_layer.update()

# ---- added for rendering (the .blend has no usable light): sun
light_auto_sun = bpy.data.lights.new('AutoSun', 'SUN')
light_auto_sun.energy = 3.0
light_auto_sun.angle = 0.0523599
ob_auto_sun = bpy.data.objects.new('AutoSun', light_auto_sun)
scene.collection.objects.link(ob_auto_sun)
ob_auto_sun.rotation_euler = (0.872665, 0.174533, 0.523599)
bpy.context.view_layer.update()
